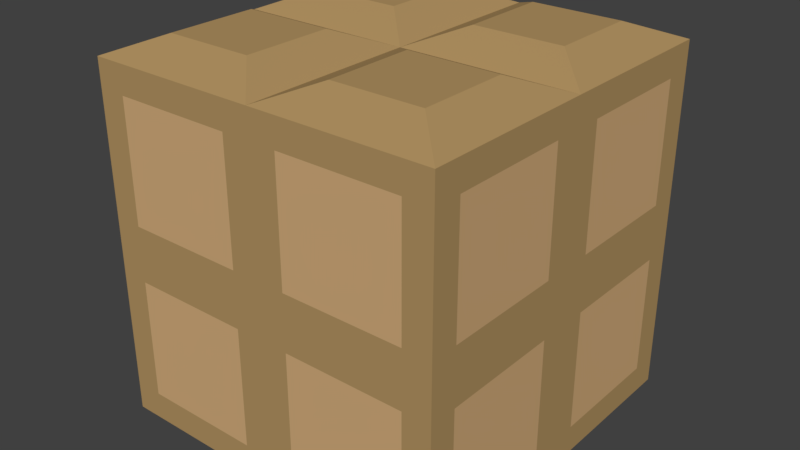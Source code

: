 # Source: Hesco.blend  (saved by Blender 2.90.8; exported with 4.5.12 LTS)
import bpy
from mathutils import Matrix  # noqa: F401  (used for matrix-valued properties, if any)

bpy.ops.wm.read_factory_settings(use_empty=True)
scene = bpy.context.scene
scene.name = 'Scene'

# ---- collections
col_collection_1 = bpy.data.collections.new('Collection 1'); scene.collection.children.link(col_collection_1)

# ---- materials (node trees are filled in below, after node groups)
mat_hesco = bpy.data.materials.new('Hesco')
mat_hesco.alpha_threshold = 0.0
mat_hesco.use_transparent_shadow = False
mat_hesco.diffuse_color = (0.448, 0.2927, 0.1235, 1.0)
mat_hesco.roughness = 1.0
mat_hesco.specular_intensity = 0.0
mat_hesco.line_color = (0.0, 0.0, 0.0, 1.0)
mat_material = bpy.data.materials.new('Material')
mat_material.alpha_threshold = 0.0
mat_material.use_transparent_shadow = False
mat_material.diffuse_color = (0.65, 0.4159, 0.2033, 1.0)
mat_material.roughness = 1.0
mat_material.specular_intensity = 0.0

# ---- node groups
ng_auto_smooth = bpy.data.node_groups.new('Auto Smooth', 'GeometryNodeTree')
_s = ng_auto_smooth.interface.new_socket(name='Geometry', in_out='OUTPUT', socket_type='NodeSocketGeometry')
_s = ng_auto_smooth.interface.new_socket(name='Geometry', in_out='INPUT', socket_type='NodeSocketGeometry')
_s = ng_auto_smooth.interface.new_socket(name='Angle', in_out='INPUT', socket_type='NodeSocketFloat')
_s.subtype = 'ANGLE'
_s.min_value = 0.0
_s.max_value = 3.142
ng_auto_smooth.is_modifier = True
_N = ng_auto_smooth.nodes; _L = ng_auto_smooth.links
n0 = _N.new('NodeGroupOutput'); n0.name = 'Group Output'; n0.location = (480, -100)
n1 = _N.new('NodeGroupInput'); n1.name = 'Group Input'; n1.location = (-420, -300)
n2 = _N.new('NodeGroupInput'); n2.name = 'Group Input.001'; n2.location = (-60, -100)
n3 = _N.new('GeometryNodeSetShadeSmooth'); n3.name = 'Set Shade Smooth'; n3.location = (120, -100)
n3.domain = 'EDGE'
n4 = _N.new('GeometryNodeSetShadeSmooth'); n4.name = 'Set Shade Smooth.001'; n4.location = (300, -100)
n5 = _N.new('GeometryNodeInputMeshEdgeAngle'); n5.name = 'Edge Angle'; n5.location = (-420, -220)
n6 = _N.new('GeometryNodeInputEdgeSmooth'); n6.name = 'Is Edge Smooth'; n6.location = (-60, -160)
n7 = _N.new('GeometryNodeInputShadeSmooth'); n7.name = 'Is Face Smooth'; n7.location = (-240, -340)
n8 = _N.new('FunctionNodeBooleanMath'); n8.name = 'Boolean Math'; n8.location = (-60, -220)
n9 = _N.new('FunctionNodeCompare'); n9.name = 'Compare'; n9.location = (-240, -180)
n9.operation = 'LESS_EQUAL'
_L.new(n5.outputs[0], n9.inputs[0])
_L.new(n4.outputs[0], n0.inputs[0])
_L.new(n1.outputs[1], n9.inputs[1])
_L.new(n9.outputs[0], n8.inputs[0])
_L.new(n7.outputs[0], n8.inputs[1])
_L.new(n2.outputs[0], n3.inputs[0])
_L.new(n6.outputs[0], n3.inputs[1])
_L.new(n3.outputs[0], n4.inputs[0])
_L.new(n8.outputs[0], n3.inputs[2])
n0.is_active_output = True

# ---- material node trees

# ---- world
world_world = bpy.data.worlds.new('World'); scene.world = world_world
world_world.color = (0.05088, 0.05088, 0.05088)
world_world.use_sun_shadow = False
world_world.sun_shadow_jitter_overblur = 0.0
world_world.cycles.sampling_method = 'MANUAL'

# ---- meshes
me_cube = bpy.data.meshes.new('Cube')
me_cube.from_pydata([(1.0, 1.0, 0.002729), (1.0, -1.0, 0.002729), (-1.0, -1.0, 0.002729), (-1.0, 1.0, 0.002729), (1.0, -5.96e-08, 0.002729), (-1.0, 2.98e-07, 0.002729), (1.788e-07, 1.0, 0.002729), (0.0, -1.0, 0.002729), (5.96e-08, 1.192e-07, 0.002729), (1.0, -1.0, 2.003), (1.0, -5.364e-07, 2.003), (-5.364e-07, -1.0, 2.003), (-1.192e-07, -1.788e-07, 2.003), (1.0, 1.0, 2.003), (1.0, -5.364e-07, 2.003), (2.384e-07, 1.0, 2.003), (-1.192e-07, -1.788e-07, 2.003), (-1.0, 1.0, 2.003), (-1.0, 1.788e-07, 2.003), (2.384e-07, 1.0, 2.003), (-1.192e-07, -1.788e-07, 2.003), (-1.0, -1.0, 2.003), (-1.0, 1.788e-07, 2.003), (-5.364e-07, -1.0, 2.003), (-1.192e-07, -1.788e-07, 2.003), (0.7545, -0.2455, 2.104), (0.7545, -0.7545, 2.104), (0.2455, -0.2455, 2.104), (0.2455, -0.7545, 2.104), (0.7545, 0.7545, 2.104), (0.7545, 0.2455, 2.104), (0.2455, 0.2455, 2.104), (0.2455, 0.7545, 2.104), (-0.2455, 0.7545, 2.104), (-0.7545, 0.7545, 2.104), (-0.7545, 0.2455, 2.104), (-0.2455, 0.2455, 2.104), (-0.2455, -0.7545, 2.104), (-0.7545, -0.7545, 2.104), (-0.7545, -0.2455, 2.104), (-0.2455, -0.2455, 2.104), (1.0, -1.0, 0.002729), (0.0, -1.0, 0.002729), (1.0, -1.0, 1.003), (-2.682e-07, -1.0, 1.003), (-1.0, -1.0, 0.002729), (0.0, -1.0, 0.002729), (-1.0, -1.0, 1.003), (-2.682e-07, -1.0, 1.003), (-1.0, -1.0, 2.003), (-5.364e-07, -1.0, 2.003), (-1.0, -1.0, 1.003), (-2.682e-07, -1.0, 1.003), (1.0, -1.0, 2.003), (-5.364e-07, -1.0, 2.003), (1.0, -1.0, 1.003), (-2.682e-07, -1.0, 1.003), (-1.0, -1.0, 0.002729), (-1.0, 2.98e-07, 0.002729), (-1.0, -1.0, 1.003), (-1.0, 2.384e-07, 1.003), (-1.0, -1.0, 2.003), (-1.0, 1.788e-07, 2.003), (-1.0, -1.0, 1.003), (-1.0, 2.384e-07, 1.003), (-1.0, 1.0, 2.003), (-1.0, 1.788e-07, 2.003), (-1.0, 1.0, 1.003), (-1.0, 2.384e-07, 1.003), (-1.0, 1.0, 0.002729), (-1.0, 2.98e-07, 0.002729), (-1.0, 1.0, 1.003), (-1.0, 2.384e-07, 1.003), (1.0, 1.0, 0.002729), (1.788e-07, 1.0, 0.002729), (1.0, 1.0, 1.003), (2.086e-07, 1.0, 1.003), (-1.0, 1.0, 0.002729), (1.788e-07, 1.0, 0.002729), (-1.0, 1.0, 1.003), (2.086e-07, 1.0, 1.003), (-1.0, 1.0, 2.003), (2.384e-07, 1.0, 2.003), (-1.0, 1.0, 1.003), (2.086e-07, 1.0, 1.003), (1.0, 1.0, 2.003), (2.384e-07, 1.0, 2.003), (1.0, 1.0, 1.003), (2.086e-07, 1.0, 1.003), (1.0, -1.0, 0.002729), (1.0, -5.96e-08, 0.002729), (1.0, -1.0, 1.003), (1.0, -2.98e-07, 1.003), (1.0, 1.0, 0.002729), (1.0, -5.96e-08, 0.002729), (1.0, 1.0, 1.003), (1.0, -2.98e-07, 1.003), (1.0, 1.0, 2.003), (1.0, -5.364e-07, 2.003), (1.0, 1.0, 1.003), (1.0, -2.98e-07, 1.003), (1.0, -1.0, 2.003), (1.0, -5.364e-07, 2.003), (1.0, -1.0, 1.003), (1.0, -2.98e-07, 1.003), (0.8415, -1.0, 0.1612), (0.1585, -1.0, 0.1612), (0.1585, -1.0, 0.8443), (0.8415, -1.0, 0.8443), (-0.1585, -1.0, 0.1612), (-0.8415, -1.0, 0.1612), (-0.1585, -1.0, 0.8443), (-0.8415, -1.0, 0.8443), (-0.8415, -1.0, 1.161), (-0.8415, -1.0, 1.844), (-0.1585, -1.0, 1.844), (-0.1585, -1.0, 1.161), (0.8415, -1.0, 1.161), (0.8415, -1.0, 1.844), (0.1585, -1.0, 1.844), (0.1585, -1.0, 1.161), (-1.0, -0.8415, 0.1612), (-1.0, -0.1585, 0.1612), (-1.0, -0.1585, 0.8443), (-1.0, -0.8415, 0.8443), (-1.0, -0.8415, 1.161), (-1.0, -0.8415, 1.844), (-1.0, -0.1585, 1.844), (-1.0, -0.1585, 1.161), (-1.0, 0.8415, 1.161), (-1.0, 0.8415, 1.844), (-1.0, 0.1585, 1.844), (-1.0, 0.1585, 1.161), (-1.0, 0.1585, 0.1612), (-1.0, 0.8415, 0.1612), (-1.0, 0.1585, 0.8443), (-1.0, 0.8415, 0.8443), (0.8415, 1.0, 0.1612), (0.1585, 1.0, 0.1612), (0.8415, 1.0, 0.8443), (0.1585, 1.0, 0.8443), (-0.1585, 1.0, 0.1612), (-0.8415, 1.0, 0.1612), (-0.8415, 1.0, 0.8443), (-0.1585, 1.0, 0.8443), (-0.8415, 1.0, 1.161), (-0.8415, 1.0, 1.844), (-0.1585, 1.0, 1.844), (-0.1585, 1.0, 1.161), (0.8415, 1.0, 1.161), (0.8415, 1.0, 1.844), (0.1585, 1.0, 1.844), (0.1585, 1.0, 1.161), (1.0, -0.1585, 0.1612), (1.0, -0.8415, 0.1612), (1.0, -0.1585, 0.8443), (1.0, -0.8415, 0.8443), (1.0, 0.8415, 0.1612), (1.0, 0.1585, 0.1612), (1.0, 0.1585, 0.8443), (1.0, 0.8415, 0.8443), (1.0, 0.8415, 1.161), (1.0, 0.8415, 1.844), (1.0, 0.1585, 1.844), (1.0, 0.1585, 1.161), (1.0, -0.8415, 1.161), (1.0, -0.8415, 1.844), (1.0, -0.1585, 1.844), (1.0, -0.1585, 1.161)], [], [(8, 7, 2, 5), (6, 8, 5, 3), (0, 4, 8, 6), (4, 1, 7, 8), (25, 27, 28, 26), (29, 32, 31, 30), (33, 34, 35, 36), (40, 39, 38, 37), (25, 26, 9, 10), (27, 25, 10, 12), (26, 28, 11, 9), (28, 27, 12, 11), (29, 30, 14, 13), (30, 31, 16, 14), (32, 29, 13, 15), (31, 32, 15, 16), (34, 33, 19, 17), (35, 34, 17, 18), (36, 35, 18, 20), (33, 36, 20, 19), (37, 38, 21, 23), (38, 39, 22, 21), (39, 40, 24, 22), (40, 37, 23, 24), (105, 108, 107, 106), (109, 111, 112, 110), (116, 115, 114, 113), (117, 118, 119, 120), (121, 124, 123, 122), (125, 126, 127, 128), (132, 131, 130, 129), (133, 135, 136, 134), (139, 137, 138, 140), (144, 141, 142, 143), (147, 148, 145, 146), (150, 149, 152, 151), (153, 155, 156, 154), (157, 160, 159, 158), (161, 162, 163, 164), (168, 167, 166, 165), (105, 106, 42, 41), (106, 107, 44, 42), (108, 105, 41, 43), (107, 108, 43, 44), (109, 110, 45, 46), (111, 109, 46, 48), (110, 112, 47, 45), (112, 111, 48, 47), (113, 114, 49, 51), (114, 115, 50, 49), (115, 116, 52, 50), (116, 113, 51, 52), (118, 117, 55, 53), (119, 118, 53, 54), (120, 119, 54, 56), (117, 120, 56, 55), (121, 122, 58, 57), (122, 123, 60, 58), (124, 121, 57, 59), (123, 124, 59, 60), (126, 125, 63, 61), (127, 126, 61, 62), (128, 127, 62, 64), (125, 128, 64, 63), (129, 130, 65, 67), (130, 131, 66, 65), (131, 132, 68, 66), (132, 129, 67, 68), (133, 134, 69, 70), (135, 133, 70, 72), (134, 136, 71, 69), (136, 135, 72, 71), (138, 137, 73, 74), (137, 139, 75, 73), (140, 138, 74, 76), (139, 140, 76, 75), (142, 141, 78, 77), (143, 142, 77, 79), (141, 144, 80, 78), (144, 143, 79, 80), (146, 145, 83, 81), (147, 146, 81, 82), (148, 147, 82, 84), (145, 148, 84, 83), (149, 150, 85, 87), (150, 151, 86, 85), (151, 152, 88, 86), (152, 149, 87, 88), (153, 154, 89, 90), (155, 153, 90, 92), (154, 156, 91, 89), (156, 155, 92, 91), (157, 158, 94, 93), (158, 159, 96, 94), (160, 157, 93, 95), (159, 160, 95, 96), (162, 161, 99, 97), (163, 162, 97, 98), (164, 163, 98, 100), (161, 164, 100, 99), (165, 166, 101, 103), (166, 167, 102, 101), (167, 168, 104, 102), (168, 165, 103, 104)])
me_cube.polygons.foreach_set('material_index', [0, 0, 0, 0, 0, 0, 0, 0, 0, 0, 0, 0, 0, 0, 0, 0, 0, 0, 0, 0, 0, 0, 0, 0, 1, 1, 1, 1, 1, 1, 1, 1, 1, 1, 1, 1, 1, 1, 1, 1, 0, 0, 0, 0, 0, 0, 0, 0, 0, 0, 0, 0, 0, 0, 0, 0, 0, 0, 0, 0, 0, 0, 0, 0, 0, 0, 0, 0, 0, 0, 0, 0, 0, 0, 0, 0, 0, 0, 0, 0, 0, 0, 0, 0, 0, 0, 0, 0, 0, 0, 0, 0, 0, 0, 0, 0, 0, 0, 0, 0, 0, 0, 0, 0])
me_cube.materials.append(mat_hesco)
me_cube.materials.append(mat_material)
me_cube.use_remesh_preserve_volume = False
me_cube.use_remesh_preserve_attributes = False
me_cube.use_mirror_vertex_groups = False
me_cube.update()

# ---- objects
ob_cube = bpy.data.objects.new('Cube', me_cube)

# ---- transforms, parenting, visibility, modifiers, constraints
ob_cube.location = (0.0, 0.0, 0.0)
ob_cube.scale = (1.247, 1.247, 1.247)
ob_cube.lock_rotations_4d = False
ob_cube.empty_display_type = 'ARROWS'
ob_cube.lineart.crease_threshold = 0.0
_m = ob_cube.modifiers.new('Auto Smooth', 'NODES')
_m.node_group = ng_auto_smooth
_gi = [s.identifier for s in ng_auto_smooth.interface.items_tree if s.item_type == 'SOCKET' and s.in_out == 'INPUT']
_m[_gi[1]] = 0.5236  # Angle

# ---- collection membership
col_collection_1.objects.link(ob_cube)

# ---- scene / render settings (as saved in the file)
scene.frame_start = 1; scene.frame_end = 250; scene.frame_set(1)
scene.render.engine = 'BLENDER_EEVEE_NEXT'
scene.render.resolution_percentage = 50
scene.render.dither_intensity = 0.0
scene.cycles.use_denoising = False
scene.cycles.samples = 128
scene.cycles.sampling_pattern = 'TABULATED_SOBOL'
scene.cycles.use_adaptive_sampling = False
scene.cycles.use_light_tree = False
scene.cycles.blur_glossy = 0.0
scene.cycles.sample_clamp_indirect = 0.0
scene.view_settings.view_transform = 'Standard'
bpy.context.view_layer.update()

# ---- added for rendering (the .blend has no active camera and no usable light): camera, sun
cam_auto = bpy.data.cameras.new('AutoCamera')
cam_auto.lens = 50.0
cam_auto.sensor_width = 36.0
cam_auto.clip_end = 1000.0
ob_auto_camera = bpy.data.objects.new('AutoCamera', cam_auto)
scene.collection.objects.link(ob_auto_camera)
ob_auto_camera.location = (4.06381, -4.87657, 4.56401)
ob_auto_camera.rotation_euler = (1.09748, -7.21219e-08, 0.694738)
scene.camera = ob_auto_camera
light_auto_sun = bpy.data.lights.new('AutoSun', 'SUN')
light_auto_sun.energy = 3.0
light_auto_sun.angle = 0.0523599
ob_auto_sun = bpy.data.objects.new('AutoSun', light_auto_sun)
scene.collection.objects.link(ob_auto_sun)
ob_auto_sun.rotation_euler = (0.872665, 0.174533, 0.523599)
bpy.context.view_layer.update()
